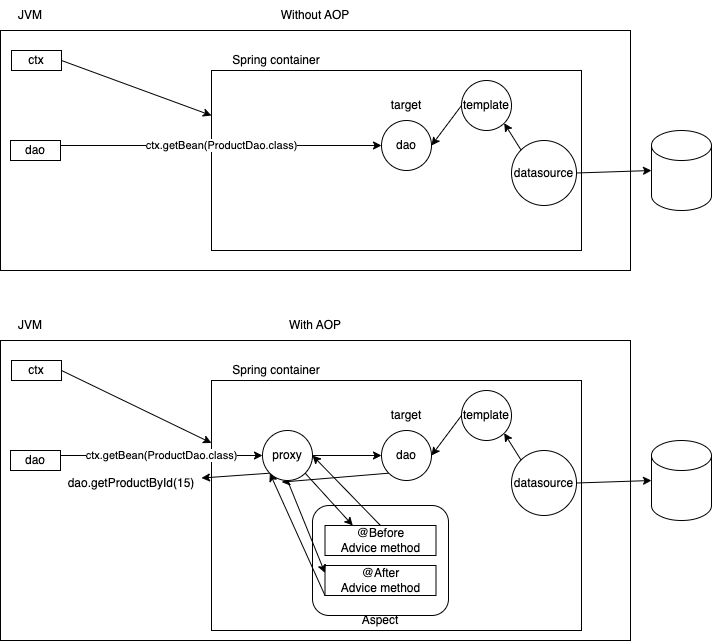

The diagram above was exported from draw.io. Its source (the exported page's mxGraphModel, read from the mxfile embedded in the PNG):
<mxGraphModel dx="840" dy="392" grid="1" gridSize="10" guides="1" tooltips="1" connect="1" arrows="1" fold="1" page="1" pageScale="1" pageWidth="827" pageHeight="1169" math="0" shadow="0">
  <root>
    <mxCell id="0" />
    <mxCell id="1" parent="0" />
    <mxCell id="2" value="" style="rounded=0;whiteSpace=wrap;html=1;" vertex="1" parent="1">
      <mxGeometry x="58" y="110" width="630" height="240" as="geometry" />
    </mxCell>
    <mxCell id="3" value="JVM" style="text;html=1;strokeColor=none;fillColor=none;align=center;verticalAlign=middle;whiteSpace=wrap;rounded=0;" vertex="1" parent="1">
      <mxGeometry x="58" y="80" width="60" height="30" as="geometry" />
    </mxCell>
    <mxCell id="4" value="Without AOP" style="text;html=1;strokeColor=none;fillColor=none;align=center;verticalAlign=middle;whiteSpace=wrap;rounded=0;" vertex="1" parent="1">
      <mxGeometry x="288" y="80" width="170" height="30" as="geometry" />
    </mxCell>
    <mxCell id="8" style="edgeStyle=none;html=1;exitX=1;exitY=0.5;exitDx=0;exitDy=0;entryX=0;entryY=0.25;entryDx=0;entryDy=0;" edge="1" parent="1" source="5" target="6">
      <mxGeometry relative="1" as="geometry" />
    </mxCell>
    <mxCell id="5" value="ctx" style="rounded=0;whiteSpace=wrap;html=1;" vertex="1" parent="1">
      <mxGeometry x="69" y="130" width="50" height="20" as="geometry" />
    </mxCell>
    <mxCell id="6" value="" style="rounded=0;whiteSpace=wrap;html=1;" vertex="1" parent="1">
      <mxGeometry x="269" y="150" width="370" height="180" as="geometry" />
    </mxCell>
    <mxCell id="7" value="Spring container" style="text;html=1;strokeColor=none;fillColor=none;align=center;verticalAlign=middle;whiteSpace=wrap;rounded=0;" vertex="1" parent="1">
      <mxGeometry x="269" y="130" width="130" height="20" as="geometry" />
    </mxCell>
    <mxCell id="9" value="dao" style="ellipse;whiteSpace=wrap;html=1;aspect=fixed;" vertex="1" parent="1">
      <mxGeometry x="439" y="200" width="50" height="50" as="geometry" />
    </mxCell>
    <mxCell id="11" style="edgeStyle=none;html=1;exitX=0;exitY=0.5;exitDx=0;exitDy=0;entryX=1;entryY=0.5;entryDx=0;entryDy=0;" edge="1" parent="1" source="10" target="9">
      <mxGeometry relative="1" as="geometry" />
    </mxCell>
    <mxCell id="10" value="template" style="ellipse;whiteSpace=wrap;html=1;aspect=fixed;" vertex="1" parent="1">
      <mxGeometry x="519" y="160" width="50" height="50" as="geometry" />
    </mxCell>
    <mxCell id="13" style="edgeStyle=none;html=1;exitX=0;exitY=0;exitDx=0;exitDy=0;entryX=1;entryY=1;entryDx=0;entryDy=0;" edge="1" parent="1" source="12" target="10">
      <mxGeometry relative="1" as="geometry" />
    </mxCell>
    <mxCell id="15" style="edgeStyle=none;html=1;exitX=1;exitY=0.5;exitDx=0;exitDy=0;entryX=0;entryY=0.5;entryDx=0;entryDy=0;entryPerimeter=0;" edge="1" parent="1" source="12" target="14">
      <mxGeometry relative="1" as="geometry" />
    </mxCell>
    <mxCell id="12" value="datasource" style="ellipse;whiteSpace=wrap;html=1;aspect=fixed;" vertex="1" parent="1">
      <mxGeometry x="569" y="220" width="65" height="65" as="geometry" />
    </mxCell>
    <mxCell id="14" value="" style="shape=cylinder3;whiteSpace=wrap;html=1;boundedLbl=1;backgroundOutline=1;size=15;" vertex="1" parent="1">
      <mxGeometry x="709" y="210" width="60" height="80" as="geometry" />
    </mxCell>
    <mxCell id="17" value="ctx.getBean(ProductDao.class)" style="edgeStyle=none;html=1;exitX=1;exitY=0.25;exitDx=0;exitDy=0;entryX=0;entryY=0.5;entryDx=0;entryDy=0;" edge="1" parent="1" source="16" target="9">
      <mxGeometry relative="1" as="geometry" />
    </mxCell>
    <mxCell id="16" value="dao" style="rounded=0;whiteSpace=wrap;html=1;" vertex="1" parent="1">
      <mxGeometry x="68" y="220" width="50" height="20" as="geometry" />
    </mxCell>
    <mxCell id="18" value="target" style="text;html=1;strokeColor=none;fillColor=none;align=center;verticalAlign=middle;whiteSpace=wrap;rounded=0;" vertex="1" parent="1">
      <mxGeometry x="434" y="170" width="60" height="30" as="geometry" />
    </mxCell>
    <mxCell id="36" value="" style="rounded=0;whiteSpace=wrap;html=1;" vertex="1" parent="1">
      <mxGeometry x="58" y="420" width="630" height="300" as="geometry" />
    </mxCell>
    <mxCell id="37" value="JVM" style="text;html=1;strokeColor=none;fillColor=none;align=center;verticalAlign=middle;whiteSpace=wrap;rounded=0;" vertex="1" parent="1">
      <mxGeometry x="58" y="390" width="60" height="30" as="geometry" />
    </mxCell>
    <mxCell id="38" value="With AOP" style="text;html=1;strokeColor=none;fillColor=none;align=center;verticalAlign=middle;whiteSpace=wrap;rounded=0;" vertex="1" parent="1">
      <mxGeometry x="288" y="390" width="170" height="30" as="geometry" />
    </mxCell>
    <mxCell id="39" style="edgeStyle=none;html=1;exitX=1;exitY=0.5;exitDx=0;exitDy=0;entryX=0;entryY=0.25;entryDx=0;entryDy=0;" edge="1" source="40" target="41" parent="1">
      <mxGeometry relative="1" as="geometry" />
    </mxCell>
    <mxCell id="40" value="ctx" style="rounded=0;whiteSpace=wrap;html=1;" vertex="1" parent="1">
      <mxGeometry x="69" y="440" width="50" height="20" as="geometry" />
    </mxCell>
    <mxCell id="41" value="" style="rounded=0;whiteSpace=wrap;html=1;" vertex="1" parent="1">
      <mxGeometry x="269" y="460" width="370" height="250" as="geometry" />
    </mxCell>
    <mxCell id="42" value="Spring container" style="text;html=1;strokeColor=none;fillColor=none;align=center;verticalAlign=middle;whiteSpace=wrap;rounded=0;" vertex="1" parent="1">
      <mxGeometry x="269" y="440" width="130" height="20" as="geometry" />
    </mxCell>
    <mxCell id="63" style="edgeStyle=none;html=1;exitX=0;exitY=1;exitDx=0;exitDy=0;entryX=0.384;entryY=1.032;entryDx=0;entryDy=0;entryPerimeter=0;" edge="1" parent="1" source="43" target="53">
      <mxGeometry relative="1" as="geometry" />
    </mxCell>
    <mxCell id="43" value="dao" style="ellipse;whiteSpace=wrap;html=1;aspect=fixed;" vertex="1" parent="1">
      <mxGeometry x="439" y="510" width="50" height="50" as="geometry" />
    </mxCell>
    <mxCell id="44" style="edgeStyle=none;html=1;exitX=0;exitY=0.5;exitDx=0;exitDy=0;entryX=1;entryY=0.5;entryDx=0;entryDy=0;" edge="1" source="45" target="43" parent="1">
      <mxGeometry relative="1" as="geometry" />
    </mxCell>
    <mxCell id="45" value="template" style="ellipse;whiteSpace=wrap;html=1;aspect=fixed;" vertex="1" parent="1">
      <mxGeometry x="519" y="470" width="50" height="50" as="geometry" />
    </mxCell>
    <mxCell id="46" style="edgeStyle=none;html=1;exitX=0;exitY=0;exitDx=0;exitDy=0;entryX=1;entryY=1;entryDx=0;entryDy=0;" edge="1" source="48" target="45" parent="1">
      <mxGeometry relative="1" as="geometry" />
    </mxCell>
    <mxCell id="47" style="edgeStyle=none;html=1;exitX=1;exitY=0.5;exitDx=0;exitDy=0;entryX=0;entryY=0.5;entryDx=0;entryDy=0;entryPerimeter=0;" edge="1" source="48" target="49" parent="1">
      <mxGeometry relative="1" as="geometry" />
    </mxCell>
    <mxCell id="48" value="datasource" style="ellipse;whiteSpace=wrap;html=1;aspect=fixed;" vertex="1" parent="1">
      <mxGeometry x="569" y="530" width="65" height="65" as="geometry" />
    </mxCell>
    <mxCell id="49" value="" style="shape=cylinder3;whiteSpace=wrap;html=1;boundedLbl=1;backgroundOutline=1;size=15;" vertex="1" parent="1">
      <mxGeometry x="709" y="520" width="60" height="80" as="geometry" />
    </mxCell>
    <mxCell id="50" value="ctx.getBean(ProductDao.class)" style="edgeStyle=none;html=1;exitX=1;exitY=0.25;exitDx=0;exitDy=0;entryX=0;entryY=0.5;entryDx=0;entryDy=0;" edge="1" source="51" target="53" parent="1">
      <mxGeometry relative="1" as="geometry" />
    </mxCell>
    <mxCell id="51" value="dao" style="rounded=0;whiteSpace=wrap;html=1;" vertex="1" parent="1">
      <mxGeometry x="68" y="530" width="50" height="20" as="geometry" />
    </mxCell>
    <mxCell id="52" value="target" style="text;html=1;strokeColor=none;fillColor=none;align=center;verticalAlign=middle;whiteSpace=wrap;rounded=0;" vertex="1" parent="1">
      <mxGeometry x="434" y="480" width="60" height="30" as="geometry" />
    </mxCell>
    <mxCell id="54" style="edgeStyle=none;html=1;exitX=1;exitY=0.5;exitDx=0;exitDy=0;entryX=0;entryY=0.5;entryDx=0;entryDy=0;" edge="1" parent="1" source="53" target="43">
      <mxGeometry relative="1" as="geometry" />
    </mxCell>
    <mxCell id="66" style="edgeStyle=none;html=1;exitX=0;exitY=1;exitDx=0;exitDy=0;" edge="1" parent="1" source="53" target="59">
      <mxGeometry relative="1" as="geometry" />
    </mxCell>
    <mxCell id="53" value="proxy" style="ellipse;whiteSpace=wrap;html=1;aspect=fixed;" vertex="1" parent="1">
      <mxGeometry x="320" y="510" width="50" height="50" as="geometry" />
    </mxCell>
    <mxCell id="55" value="" style="rounded=1;whiteSpace=wrap;html=1;" vertex="1" parent="1">
      <mxGeometry x="370" y="585" width="136" height="110" as="geometry" />
    </mxCell>
    <mxCell id="56" value="Aspect" style="text;html=1;strokeColor=none;fillColor=none;align=center;verticalAlign=middle;whiteSpace=wrap;rounded=0;" vertex="1" parent="1">
      <mxGeometry x="408" y="685" width="60" height="30" as="geometry" />
    </mxCell>
    <mxCell id="62" style="edgeStyle=none;html=1;exitX=0.5;exitY=0;exitDx=0;exitDy=0;entryX=1;entryY=0.5;entryDx=0;entryDy=0;" edge="1" parent="1" source="57" target="53">
      <mxGeometry relative="1" as="geometry" />
    </mxCell>
    <mxCell id="57" value="@Before&lt;br&gt;Advice method" style="rounded=0;whiteSpace=wrap;html=1;" vertex="1" parent="1">
      <mxGeometry x="382.5" y="605" width="111" height="30" as="geometry" />
    </mxCell>
    <mxCell id="65" style="edgeStyle=none;html=1;exitX=0;exitY=1;exitDx=0;exitDy=0;entryX=0;entryY=1;entryDx=0;entryDy=0;" edge="1" parent="1" source="58" target="53">
      <mxGeometry relative="1" as="geometry" />
    </mxCell>
    <mxCell id="58" value="@After&lt;br&gt;Advice method" style="rounded=0;whiteSpace=wrap;html=1;" vertex="1" parent="1">
      <mxGeometry x="382.5" y="645" width="111" height="30" as="geometry" />
    </mxCell>
    <mxCell id="59" value="dao.getProductById(15)" style="text;html=1;strokeColor=none;fillColor=none;align=center;verticalAlign=middle;whiteSpace=wrap;rounded=0;" vertex="1" parent="1">
      <mxGeometry x="119" y="547.5" width="140" height="30" as="geometry" />
    </mxCell>
    <mxCell id="61" style="edgeStyle=none;html=1;exitX=1;exitY=1;exitDx=0;exitDy=0;entryX=0.25;entryY=0;entryDx=0;entryDy=0;" edge="1" parent="1" source="53" target="57">
      <mxGeometry relative="1" as="geometry" />
    </mxCell>
    <mxCell id="64" style="edgeStyle=none;html=1;exitX=0.5;exitY=1;exitDx=0;exitDy=0;entryX=0;entryY=0.25;entryDx=0;entryDy=0;" edge="1" parent="1" source="53" target="58">
      <mxGeometry relative="1" as="geometry" />
    </mxCell>
  </root>
</mxGraphModel>